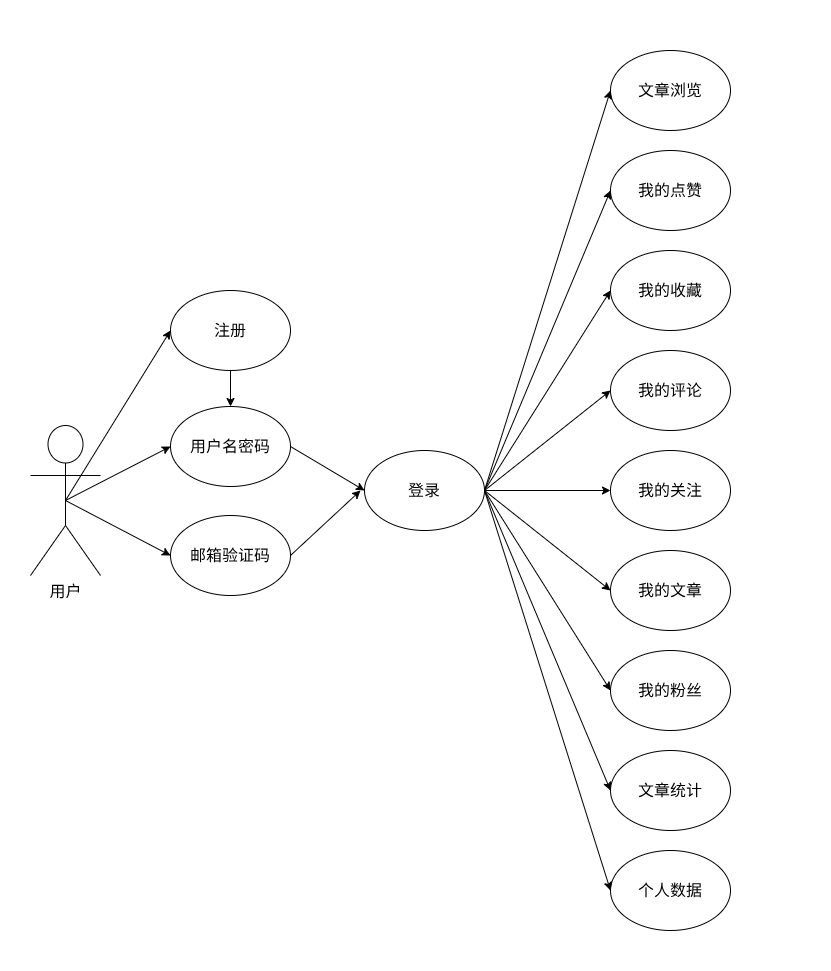

The diagram above was exported from draw.io. Its source (the exported page's mxGraphModel, read from the mxfile embedded in the PNG):
<mxGraphModel dx="1561" dy="1711" grid="1" gridSize="10" guides="1" tooltips="1" connect="1" arrows="1" fold="1" page="1" pageScale="1" pageWidth="827" pageHeight="1169" background="#ffffff" math="0" shadow="0">
  <root>
    <mxCell id="0" />
    <mxCell id="1" parent="0" />
    <mxCell id="23" style="edgeStyle=none;html=1;exitX=1;exitY=0.5;exitDx=0;exitDy=0;entryX=0;entryY=0.5;entryDx=0;entryDy=0;" parent="1" source="6" target="14" edge="1">
      <mxGeometry relative="1" as="geometry" />
    </mxCell>
    <mxCell id="24" style="edgeStyle=none;html=1;exitX=1;exitY=0.5;exitDx=0;exitDy=0;entryX=0;entryY=0.5;entryDx=0;entryDy=0;" parent="1" source="6" target="15" edge="1">
      <mxGeometry relative="1" as="geometry" />
    </mxCell>
    <mxCell id="25" style="edgeStyle=none;html=1;exitX=1;exitY=0.5;exitDx=0;exitDy=0;entryX=0;entryY=0.5;entryDx=0;entryDy=0;" parent="1" source="6" target="16" edge="1">
      <mxGeometry relative="1" as="geometry" />
    </mxCell>
    <mxCell id="26" style="edgeStyle=none;html=1;exitX=1;exitY=0.5;exitDx=0;exitDy=0;entryX=0;entryY=0.5;entryDx=0;entryDy=0;" parent="1" source="6" target="17" edge="1">
      <mxGeometry relative="1" as="geometry" />
    </mxCell>
    <mxCell id="27" style="edgeStyle=none;html=1;exitX=1;exitY=0.5;exitDx=0;exitDy=0;entryX=0;entryY=0.5;entryDx=0;entryDy=0;" parent="1" source="6" target="18" edge="1">
      <mxGeometry relative="1" as="geometry" />
    </mxCell>
    <mxCell id="28" style="edgeStyle=none;html=1;exitX=1;exitY=0.5;exitDx=0;exitDy=0;entryX=0;entryY=0.5;entryDx=0;entryDy=0;" parent="1" source="6" target="19" edge="1">
      <mxGeometry relative="1" as="geometry" />
    </mxCell>
    <mxCell id="29" style="edgeStyle=none;html=1;exitX=1;exitY=0.5;exitDx=0;exitDy=0;entryX=0;entryY=0.5;entryDx=0;entryDy=0;" parent="1" source="6" target="20" edge="1">
      <mxGeometry relative="1" as="geometry" />
    </mxCell>
    <mxCell id="30" style="edgeStyle=none;html=1;exitX=1;exitY=0.5;exitDx=0;exitDy=0;entryX=0;entryY=0.5;entryDx=0;entryDy=0;" parent="1" source="6" target="21" edge="1">
      <mxGeometry relative="1" as="geometry" />
    </mxCell>
    <mxCell id="31" style="edgeStyle=none;html=1;exitX=1;exitY=0.5;exitDx=0;exitDy=0;entryX=0;entryY=0.5;entryDx=0;entryDy=0;" parent="1" source="6" target="22" edge="1">
      <mxGeometry relative="1" as="geometry" />
    </mxCell>
    <mxCell id="6" value="登录" style="ellipse;whiteSpace=wrap;html=1;fillColor=none;fontSize=16;" parent="1" vertex="1">
      <mxGeometry x="294" y="170" width="120" height="80" as="geometry" />
    </mxCell>
    <mxCell id="54" style="edgeStyle=none;html=1;exitX=0.5;exitY=1;exitDx=0;exitDy=0;entryX=0.5;entryY=0;entryDx=0;entryDy=0;" parent="1" source="9" target="47" edge="1">
      <mxGeometry relative="1" as="geometry" />
    </mxCell>
    <mxCell id="9" value="注册" style="ellipse;whiteSpace=wrap;html=1;fillColor=none;fontSize=16;" parent="1" vertex="1">
      <mxGeometry x="100" y="10" width="120" height="80" as="geometry" />
    </mxCell>
    <mxCell id="14" value="文章浏览" style="ellipse;whiteSpace=wrap;html=1;fillColor=none;fontSize=16;" parent="1" vertex="1">
      <mxGeometry x="540" y="-230" width="120" height="80" as="geometry" />
    </mxCell>
    <mxCell id="15" value="我的点赞" style="ellipse;whiteSpace=wrap;html=1;fillColor=none;fontSize=16;" parent="1" vertex="1">
      <mxGeometry x="540" y="-130" width="120" height="80" as="geometry" />
    </mxCell>
    <mxCell id="16" value="我的收藏" style="ellipse;whiteSpace=wrap;html=1;fillColor=none;fontSize=16;" parent="1" vertex="1">
      <mxGeometry x="540" y="-30" width="120" height="80" as="geometry" />
    </mxCell>
    <mxCell id="17" value="我的评论" style="ellipse;whiteSpace=wrap;html=1;fillColor=none;fontSize=16;" parent="1" vertex="1">
      <mxGeometry x="540" y="70" width="120" height="80" as="geometry" />
    </mxCell>
    <mxCell id="18" value="我的关注" style="ellipse;whiteSpace=wrap;html=1;fillColor=none;fontSize=16;" parent="1" vertex="1">
      <mxGeometry x="540" y="170" width="120" height="80" as="geometry" />
    </mxCell>
    <mxCell id="19" value="我的文章" style="ellipse;whiteSpace=wrap;html=1;fillColor=none;fontSize=16;" parent="1" vertex="1">
      <mxGeometry x="540" y="270" width="120" height="80" as="geometry" />
    </mxCell>
    <mxCell id="20" value="我的粉丝" style="ellipse;whiteSpace=wrap;html=1;fillColor=none;fontSize=16;" parent="1" vertex="1">
      <mxGeometry x="540" y="370" width="120" height="80" as="geometry" />
    </mxCell>
    <mxCell id="21" value="文章统计" style="ellipse;whiteSpace=wrap;html=1;fillColor=none;fontSize=16;" parent="1" vertex="1">
      <mxGeometry x="540" y="470" width="120" height="80" as="geometry" />
    </mxCell>
    <mxCell id="22" value="个人数据" style="ellipse;whiteSpace=wrap;html=1;fillColor=none;fontSize=16;" parent="1" vertex="1">
      <mxGeometry x="540" y="570" width="120" height="80" as="geometry" />
    </mxCell>
    <mxCell id="35" value="" style="rounded=0;whiteSpace=wrap;html=1;textOpacity=0;labelBorderColor=light-dark(#000000,#FFFFFF);fontColor=none;noLabel=1;strokeColor=none;" parent="1" vertex="1">
      <mxGeometry x="-70" y="205" width="20" height="30" as="geometry" />
    </mxCell>
    <mxCell id="36" value="" style="rounded=0;whiteSpace=wrap;html=1;textOpacity=0;labelBorderColor=light-dark(#000000,#FFFFFF);fontColor=none;noLabel=1;strokeColor=none;" parent="1" vertex="1">
      <mxGeometry x="510" y="660" width="20" height="30" as="geometry" />
    </mxCell>
    <mxCell id="37" value="" style="rounded=0;whiteSpace=wrap;html=1;textOpacity=0;labelBorderColor=light-dark(#000000,#FFFFFF);fontColor=none;noLabel=1;strokeColor=none;" parent="1" vertex="1">
      <mxGeometry x="740" y="380" width="20" height="30" as="geometry" />
    </mxCell>
    <mxCell id="38" value="" style="rounded=0;whiteSpace=wrap;html=1;textOpacity=0;labelBorderColor=light-dark(#000000,#FFFFFF);fontColor=none;noLabel=1;strokeColor=none;" parent="1" vertex="1">
      <mxGeometry x="550" y="-280" width="20" height="30" as="geometry" />
    </mxCell>
    <mxCell id="44" style="edgeStyle=none;html=1;exitX=0.5;exitY=0.5;exitDx=0;exitDy=0;exitPerimeter=0;entryX=0;entryY=0.5;entryDx=0;entryDy=0;" parent="1" source="46" target="47" edge="1">
      <mxGeometry relative="1" as="geometry" />
    </mxCell>
    <mxCell id="45" style="edgeStyle=none;html=1;exitX=0.5;exitY=0.5;exitDx=0;exitDy=0;exitPerimeter=0;entryX=0;entryY=0.5;entryDx=0;entryDy=0;" parent="1" source="46" target="48" edge="1">
      <mxGeometry relative="1" as="geometry" />
    </mxCell>
    <mxCell id="53" style="edgeStyle=none;html=1;exitX=0.5;exitY=0.5;exitDx=0;exitDy=0;exitPerimeter=0;entryX=0;entryY=0.5;entryDx=0;entryDy=0;" parent="1" source="46" target="9" edge="1">
      <mxGeometry relative="1" as="geometry" />
    </mxCell>
    <mxCell id="46" value="用户" style="shape=umlActor;verticalLabelPosition=bottom;verticalAlign=top;outlineConnect=0;html=1;direction=east;fontSize=16;" parent="1" vertex="1">
      <mxGeometry x="-40" y="145" width="70" height="150" as="geometry" />
    </mxCell>
    <mxCell id="50" style="edgeStyle=none;html=1;exitX=1;exitY=0.5;exitDx=0;exitDy=0;entryX=0;entryY=0.5;entryDx=0;entryDy=0;" parent="1" source="47" target="6" edge="1">
      <mxGeometry relative="1" as="geometry" />
    </mxCell>
    <mxCell id="47" value="用户名密码" style="ellipse;whiteSpace=wrap;html=1;fillColor=none;fontSize=16;" parent="1" vertex="1">
      <mxGeometry x="100" y="126" width="120" height="80" as="geometry" />
    </mxCell>
    <mxCell id="51" style="edgeStyle=none;html=1;exitX=1;exitY=0.5;exitDx=0;exitDy=0;" parent="1" source="48" edge="1">
      <mxGeometry relative="1" as="geometry">
        <mxPoint x="290" y="210" as="targetPoint" />
      </mxGeometry>
    </mxCell>
    <mxCell id="48" value="邮箱验证码" style="ellipse;whiteSpace=wrap;html=1;fillColor=none;fontSize=16;" parent="1" vertex="1">
      <mxGeometry x="100" y="235" width="120" height="80" as="geometry" />
    </mxCell>
  </root>
</mxGraphModel>